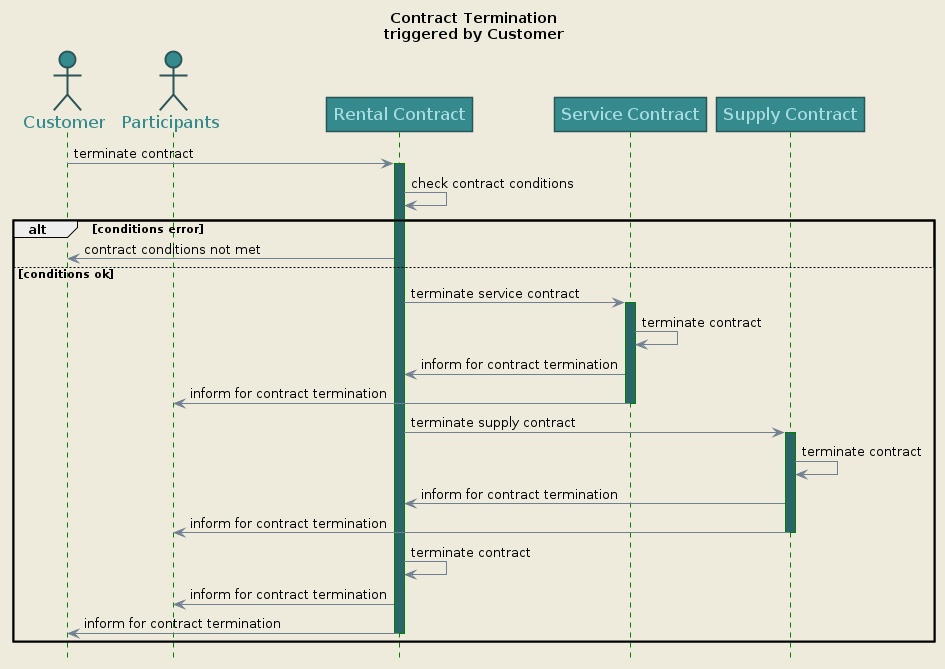

The diagram above was rendered by PlantUML. Its source (embedded in the PNG):
@startuml
title Contract Termination\ntriggered by Customer
hide footbox


skinparam backgroundColor #EEEBDC
skinparam handwritten false
skinparam shadowing false
skinparam sequence {
  ArrowColor slategrey
  ActorBorderColor #2a5557
  LifeLineBorderColor green
  LifeLineBackgroundColor #2b6569
  ParticipantBorderColor #2a5557
  ParticipantBackgroundColor #358a8e
  ParticipantFontName Impact
  ParticipantFontSize 17
  ParticipantFontColor #A9DCDF
  ActorBackgroundColor #358a8e
  ActorFontColor #358a8e
  ActorFontSize 17
  ActorFontName Aapex
}

actor Customer
actor Participants

participant "Rental Contract" as A
participant "Service Contract" as B
participant "Supply Contract" as C


Customer -> A: terminate contract
activate A
A -> A: check contract conditions
alt conditions error 
A -> Customer: contract conditions not met
else conditions ok
A -> B: terminate service contract
activate B
B -> B: terminate contract
B -> A: inform for contract termination
B -> Participants: inform for contract termination
deactivate B
A -> C: terminate supply contract
activate C
C -> C: terminate contract
C -> A: inform for contract termination
C -> Participants: inform for contract termination
deactivate C

A -> A: terminate contract
A -> Participants: inform for contract termination
A -> Customer: inform for contract termination
deactivate A
end
@enduml